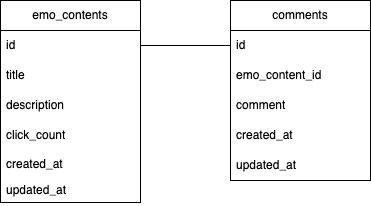

The diagram above was exported from draw.io. Its source (the exported page's mxGraphModel, read from the mxfile embedded in the PNG):
<mxGraphModel dx="680" dy="410" grid="1" gridSize="10" guides="1" tooltips="1" connect="1" arrows="1" fold="1" page="1" pageScale="1" pageWidth="827" pageHeight="1169" math="0" shadow="0">
  <root>
    <mxCell id="0" />
    <mxCell id="1" parent="0" />
    <mxCell id="2" value="emo_contents" style="swimlane;fontStyle=0;childLayout=stackLayout;horizontal=1;startSize=30;horizontalStack=0;resizeParent=1;resizeParentMax=0;resizeLast=0;collapsible=1;marginBottom=0;whiteSpace=wrap;html=1;" vertex="1" parent="1">
      <mxGeometry x="200" y="90" width="140" height="202" as="geometry" />
    </mxCell>
    <mxCell id="3" value="id" style="text;strokeColor=none;fillColor=none;align=left;verticalAlign=middle;spacingLeft=4;spacingRight=4;overflow=hidden;points=[[0,0.5],[1,0.5]];portConstraint=eastwest;rotatable=0;whiteSpace=wrap;html=1;" vertex="1" parent="2">
      <mxGeometry y="30" width="140" height="30" as="geometry" />
    </mxCell>
    <mxCell id="4" value="title" style="text;strokeColor=none;fillColor=none;align=left;verticalAlign=middle;spacingLeft=4;spacingRight=4;overflow=hidden;points=[[0,0.5],[1,0.5]];portConstraint=eastwest;rotatable=0;whiteSpace=wrap;html=1;" vertex="1" parent="2">
      <mxGeometry y="60" width="140" height="30" as="geometry" />
    </mxCell>
    <mxCell id="5" value="description" style="text;strokeColor=none;fillColor=none;align=left;verticalAlign=middle;spacingLeft=4;spacingRight=4;overflow=hidden;points=[[0,0.5],[1,0.5]];portConstraint=eastwest;rotatable=0;whiteSpace=wrap;html=1;" vertex="1" parent="2">
      <mxGeometry y="90" width="140" height="30" as="geometry" />
    </mxCell>
    <mxCell id="6" value="click_count" style="text;strokeColor=none;fillColor=none;align=left;verticalAlign=middle;spacingLeft=4;spacingRight=4;overflow=hidden;points=[[0,0.5],[1,0.5]];portConstraint=eastwest;rotatable=0;whiteSpace=wrap;html=1;" vertex="1" parent="2">
      <mxGeometry y="120" width="140" height="30" as="geometry" />
    </mxCell>
    <mxCell id="7" value="created_at" style="text;strokeColor=none;fillColor=none;align=left;verticalAlign=top;spacingLeft=4;spacingRight=4;overflow=hidden;rotatable=0;points=[[0,0.5],[1,0.5]];portConstraint=eastwest;whiteSpace=wrap;html=1;" vertex="1" parent="2">
      <mxGeometry y="150" width="140" height="26" as="geometry" />
    </mxCell>
    <mxCell id="8" value="updated_at" style="text;strokeColor=none;fillColor=none;align=left;verticalAlign=top;spacingLeft=4;spacingRight=4;overflow=hidden;rotatable=0;points=[[0,0.5],[1,0.5]];portConstraint=eastwest;whiteSpace=wrap;html=1;" vertex="1" parent="2">
      <mxGeometry y="176" width="140" height="26" as="geometry" />
    </mxCell>
    <mxCell id="9" value="comments" style="swimlane;fontStyle=0;childLayout=stackLayout;horizontal=1;startSize=30;horizontalStack=0;resizeParent=1;resizeParentMax=0;resizeLast=0;collapsible=1;marginBottom=0;whiteSpace=wrap;html=1;" vertex="1" parent="1">
      <mxGeometry x="430" y="90" width="140" height="180" as="geometry" />
    </mxCell>
    <mxCell id="10" value="id" style="text;strokeColor=none;fillColor=none;align=left;verticalAlign=middle;spacingLeft=4;spacingRight=4;overflow=hidden;points=[[0,0.5],[1,0.5]];portConstraint=eastwest;rotatable=0;whiteSpace=wrap;html=1;" vertex="1" parent="9">
      <mxGeometry y="30" width="140" height="30" as="geometry" />
    </mxCell>
    <mxCell id="11" value="emo_content_id" style="text;strokeColor=none;fillColor=none;align=left;verticalAlign=middle;spacingLeft=4;spacingRight=4;overflow=hidden;points=[[0,0.5],[1,0.5]];portConstraint=eastwest;rotatable=0;whiteSpace=wrap;html=1;" vertex="1" parent="9">
      <mxGeometry y="60" width="140" height="30" as="geometry" />
    </mxCell>
    <mxCell id="12" value="comment" style="text;strokeColor=none;fillColor=none;align=left;verticalAlign=middle;spacingLeft=4;spacingRight=4;overflow=hidden;points=[[0,0.5],[1,0.5]];portConstraint=eastwest;rotatable=0;whiteSpace=wrap;html=1;" vertex="1" parent="9">
      <mxGeometry y="90" width="140" height="30" as="geometry" />
    </mxCell>
    <mxCell id="21" value="created_at" style="text;strokeColor=none;fillColor=none;align=left;verticalAlign=middle;spacingLeft=4;spacingRight=4;overflow=hidden;points=[[0,0.5],[1,0.5]];portConstraint=eastwest;rotatable=0;whiteSpace=wrap;html=1;" vertex="1" parent="9">
      <mxGeometry y="120" width="140" height="30" as="geometry" />
    </mxCell>
    <mxCell id="20" value="updated_at" style="text;strokeColor=none;fillColor=none;align=left;verticalAlign=middle;spacingLeft=4;spacingRight=4;overflow=hidden;points=[[0,0.5],[1,0.5]];portConstraint=eastwest;rotatable=0;whiteSpace=wrap;html=1;" vertex="1" parent="9">
      <mxGeometry y="150" width="140" height="30" as="geometry" />
    </mxCell>
    <mxCell id="18" value="" style="endArrow=none;html=1;entryX=0;entryY=0.5;entryDx=0;entryDy=0;exitX=1;exitY=0.5;exitDx=0;exitDy=0;" edge="1" parent="1" source="3" target="10">
      <mxGeometry width="50" height="50" relative="1" as="geometry">
        <mxPoint x="340" y="140" as="sourcePoint" />
        <mxPoint x="390" y="90" as="targetPoint" />
      </mxGeometry>
    </mxCell>
  </root>
</mxGraphModel>